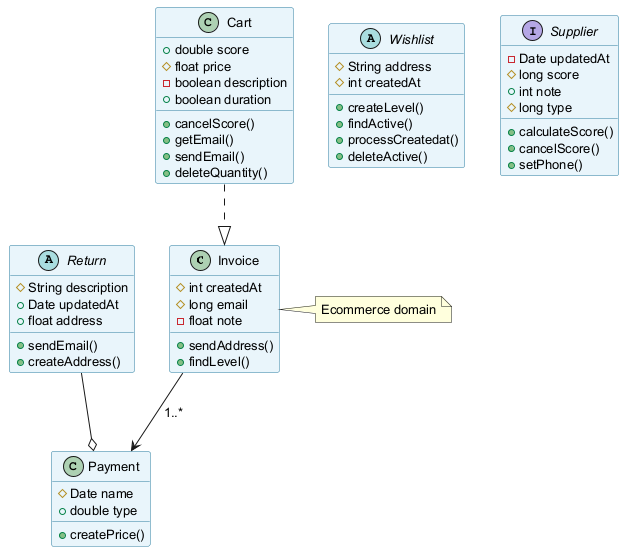

The diagram above was rendered by PlantUML. Its source (embedded in the PNG):
@startuml
skinparam backgroundColor #FFFFFF
skinparam classBackgroundColor #E8F4FA
skinparam classBorderColor #2C7DA0
skinparam defaultFontSize 13
class Invoice {
  #int createdAt
  #long email
  -float note
  +sendAddress()
  +findLevel()
}
abstract class Return {
  #String description
  +Date updatedAt
  +float address
  +sendEmail()
  +createAddress()
}
class Cart {
  +double score
  #float price
  -boolean description
  +boolean duration
  +cancelScore()
  +getEmail()
  +sendEmail()
  +deleteQuantity()
}
abstract class Wishlist {
  #String address
  #int createdAt
  +createLevel()
  +findActive()
  +processCreatedat()
  +deleteActive()
}
class Payment {
  #Date name
  +double type
  +createPrice()
}
interface Supplier {
  -Date updatedAt
  #long score
  +int note
  #long type
  +calculateScore()
  +cancelScore()
  +setPhone()
}
Invoice --> Payment : "1..*"
Return --o Payment
Cart ..|> Invoice
note right of Invoice : Ecommerce domain
@enduml